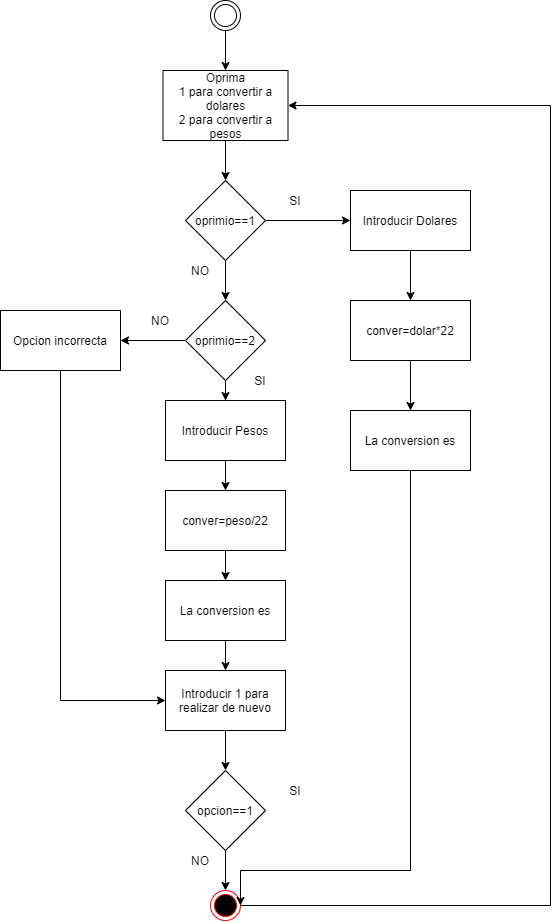

The diagram above was exported from draw.io. Its source (the exported page's mxGraphModel, read from the mxfile embedded in the PNG):
<mxGraphModel dx="657" dy="1161" grid="1" gridSize="10" guides="1" tooltips="1" connect="1" arrows="1" fold="1" page="1" pageScale="1" pageWidth="827" pageHeight="1169" math="0" shadow="0">
  <root>
    <mxCell id="WIyWlLk6GJQsqaUBKTNV-0" />
    <mxCell id="WIyWlLk6GJQsqaUBKTNV-1" parent="WIyWlLk6GJQsqaUBKTNV-0" />
    <mxCell id="iXVWl0000OHICkHjcafD-0" value="" style="ellipse;html=1;shape=endState;fillColor=#000000;strokeColor=#ff0000;" vertex="1" parent="WIyWlLk6GJQsqaUBKTNV-1">
      <mxGeometry x="400" y="1060" width="30" height="30" as="geometry" />
    </mxCell>
    <mxCell id="iXVWl0000OHICkHjcafD-3" value="" style="edgeStyle=orthogonalEdgeStyle;rounded=0;orthogonalLoop=1;jettySize=auto;html=1;" edge="1" parent="WIyWlLk6GJQsqaUBKTNV-1" source="iXVWl0000OHICkHjcafD-1" target="iXVWl0000OHICkHjcafD-2">
      <mxGeometry relative="1" as="geometry" />
    </mxCell>
    <mxCell id="iXVWl0000OHICkHjcafD-1" value="" style="ellipse;shape=doubleEllipse;html=1;dashed=0;whitespace=wrap;aspect=fixed;" vertex="1" parent="WIyWlLk6GJQsqaUBKTNV-1">
      <mxGeometry x="400" y="170" width="30" height="30" as="geometry" />
    </mxCell>
    <mxCell id="iXVWl0000OHICkHjcafD-71" style="edgeStyle=orthogonalEdgeStyle;rounded=0;orthogonalLoop=1;jettySize=auto;html=1;" edge="1" parent="WIyWlLk6GJQsqaUBKTNV-1" source="iXVWl0000OHICkHjcafD-2" target="iXVWl0000OHICkHjcafD-70">
      <mxGeometry relative="1" as="geometry" />
    </mxCell>
    <mxCell id="iXVWl0000OHICkHjcafD-2" value="Oprima&lt;br&gt;1 para convertir a dolares&lt;br&gt;2 para convertir a pesos" style="rounded=0;whiteSpace=wrap;html=1;" vertex="1" parent="WIyWlLk6GJQsqaUBKTNV-1">
      <mxGeometry x="352.5" y="240" width="125" height="70" as="geometry" />
    </mxCell>
    <mxCell id="iXVWl0000OHICkHjcafD-32" value="" style="edgeStyle=orthogonalEdgeStyle;rounded=0;orthogonalLoop=1;jettySize=auto;html=1;" edge="1" parent="WIyWlLk6GJQsqaUBKTNV-1" source="iXVWl0000OHICkHjcafD-29" target="iXVWl0000OHICkHjcafD-31">
      <mxGeometry relative="1" as="geometry" />
    </mxCell>
    <mxCell id="iXVWl0000OHICkHjcafD-29" value="Introducir 1 para realizar de nuevo" style="rounded=0;whiteSpace=wrap;html=1;" vertex="1" parent="WIyWlLk6GJQsqaUBKTNV-1">
      <mxGeometry x="355" y="840" width="120" height="60" as="geometry" />
    </mxCell>
    <mxCell id="iXVWl0000OHICkHjcafD-35" style="edgeStyle=orthogonalEdgeStyle;rounded=0;orthogonalLoop=1;jettySize=auto;html=1;" edge="1" parent="WIyWlLk6GJQsqaUBKTNV-1" source="iXVWl0000OHICkHjcafD-31" target="iXVWl0000OHICkHjcafD-0">
      <mxGeometry relative="1" as="geometry" />
    </mxCell>
    <mxCell id="iXVWl0000OHICkHjcafD-37" style="edgeStyle=orthogonalEdgeStyle;rounded=0;orthogonalLoop=1;jettySize=auto;html=1;entryX=1;entryY=0.5;entryDx=0;entryDy=0;exitX=1;exitY=0.5;exitDx=0;exitDy=0;" edge="1" parent="WIyWlLk6GJQsqaUBKTNV-1" source="iXVWl0000OHICkHjcafD-0" target="iXVWl0000OHICkHjcafD-2">
      <mxGeometry relative="1" as="geometry">
        <Array as="points">
          <mxPoint x="740" y="1075" />
          <mxPoint x="740" y="275" />
        </Array>
      </mxGeometry>
    </mxCell>
    <mxCell id="iXVWl0000OHICkHjcafD-31" value="opcion==1" style="rhombus;whiteSpace=wrap;html=1;" vertex="1" parent="WIyWlLk6GJQsqaUBKTNV-1">
      <mxGeometry x="375" y="940" width="80" height="80" as="geometry" />
    </mxCell>
    <mxCell id="iXVWl0000OHICkHjcafD-38" value="SI" style="text;html=1;strokeColor=none;fillColor=none;align=center;verticalAlign=middle;whiteSpace=wrap;rounded=0;" vertex="1" parent="WIyWlLk6GJQsqaUBKTNV-1">
      <mxGeometry x="465" y="950" width="40" height="20" as="geometry" />
    </mxCell>
    <mxCell id="iXVWl0000OHICkHjcafD-39" value="NO" style="text;html=1;strokeColor=none;fillColor=none;align=center;verticalAlign=middle;whiteSpace=wrap;rounded=0;" vertex="1" parent="WIyWlLk6GJQsqaUBKTNV-1">
      <mxGeometry x="370" y="1020" width="40" height="20" as="geometry" />
    </mxCell>
    <mxCell id="iXVWl0000OHICkHjcafD-47" style="edgeStyle=orthogonalEdgeStyle;rounded=0;orthogonalLoop=1;jettySize=auto;html=1;entryX=0;entryY=0.5;entryDx=0;entryDy=0;exitX=0.5;exitY=1;exitDx=0;exitDy=0;" edge="1" parent="WIyWlLk6GJQsqaUBKTNV-1" source="iXVWl0000OHICkHjcafD-76" target="iXVWl0000OHICkHjcafD-29">
      <mxGeometry relative="1" as="geometry">
        <mxPoint x="250" y="510" as="sourcePoint" />
        <Array as="points">
          <mxPoint x="250" y="530" />
          <mxPoint x="250" y="1000" />
        </Array>
      </mxGeometry>
    </mxCell>
    <mxCell id="iXVWl0000OHICkHjcafD-73" value="" style="edgeStyle=orthogonalEdgeStyle;rounded=0;orthogonalLoop=1;jettySize=auto;html=1;" edge="1" parent="WIyWlLk6GJQsqaUBKTNV-1" source="iXVWl0000OHICkHjcafD-70" target="iXVWl0000OHICkHjcafD-72">
      <mxGeometry relative="1" as="geometry" />
    </mxCell>
    <mxCell id="iXVWl0000OHICkHjcafD-82" style="edgeStyle=orthogonalEdgeStyle;rounded=0;orthogonalLoop=1;jettySize=auto;html=1;" edge="1" parent="WIyWlLk6GJQsqaUBKTNV-1" source="iXVWl0000OHICkHjcafD-70" target="iXVWl0000OHICkHjcafD-81">
      <mxGeometry relative="1" as="geometry" />
    </mxCell>
    <mxCell id="iXVWl0000OHICkHjcafD-70" value="oprimio==1" style="rhombus;whiteSpace=wrap;html=1;" vertex="1" parent="WIyWlLk6GJQsqaUBKTNV-1">
      <mxGeometry x="375" y="350" width="80" height="80" as="geometry" />
    </mxCell>
    <mxCell id="iXVWl0000OHICkHjcafD-77" style="edgeStyle=orthogonalEdgeStyle;rounded=0;orthogonalLoop=1;jettySize=auto;html=1;" edge="1" parent="WIyWlLk6GJQsqaUBKTNV-1" source="iXVWl0000OHICkHjcafD-72" target="iXVWl0000OHICkHjcafD-76">
      <mxGeometry relative="1" as="geometry" />
    </mxCell>
    <mxCell id="iXVWl0000OHICkHjcafD-84" style="edgeStyle=orthogonalEdgeStyle;rounded=0;orthogonalLoop=1;jettySize=auto;html=1;entryX=0.5;entryY=0;entryDx=0;entryDy=0;" edge="1" parent="WIyWlLk6GJQsqaUBKTNV-1" source="iXVWl0000OHICkHjcafD-72" target="iXVWl0000OHICkHjcafD-83">
      <mxGeometry relative="1" as="geometry" />
    </mxCell>
    <mxCell id="iXVWl0000OHICkHjcafD-72" value="oprimio==2" style="rhombus;whiteSpace=wrap;html=1;" vertex="1" parent="WIyWlLk6GJQsqaUBKTNV-1">
      <mxGeometry x="375" y="470" width="80" height="80" as="geometry" />
    </mxCell>
    <mxCell id="iXVWl0000OHICkHjcafD-76" value="Opcion incorrecta" style="rounded=0;whiteSpace=wrap;html=1;" vertex="1" parent="WIyWlLk6GJQsqaUBKTNV-1">
      <mxGeometry x="190" y="480" width="120" height="60" as="geometry" />
    </mxCell>
    <mxCell id="iXVWl0000OHICkHjcafD-78" value="NO" style="text;html=1;strokeColor=none;fillColor=none;align=center;verticalAlign=middle;whiteSpace=wrap;rounded=0;" vertex="1" parent="WIyWlLk6GJQsqaUBKTNV-1">
      <mxGeometry x="330" y="480" width="40" height="20" as="geometry" />
    </mxCell>
    <mxCell id="iXVWl0000OHICkHjcafD-80" value="NO" style="text;html=1;strokeColor=none;fillColor=none;align=center;verticalAlign=middle;whiteSpace=wrap;rounded=0;" vertex="1" parent="WIyWlLk6GJQsqaUBKTNV-1">
      <mxGeometry x="370" y="430" width="40" height="20" as="geometry" />
    </mxCell>
    <mxCell id="iXVWl0000OHICkHjcafD-86" value="" style="edgeStyle=orthogonalEdgeStyle;rounded=0;orthogonalLoop=1;jettySize=auto;html=1;" edge="1" parent="WIyWlLk6GJQsqaUBKTNV-1" source="iXVWl0000OHICkHjcafD-81" target="iXVWl0000OHICkHjcafD-85">
      <mxGeometry relative="1" as="geometry" />
    </mxCell>
    <mxCell id="iXVWl0000OHICkHjcafD-81" value="&lt;span&gt;Introducir Dolares&lt;/span&gt;" style="rounded=0;whiteSpace=wrap;html=1;" vertex="1" parent="WIyWlLk6GJQsqaUBKTNV-1">
      <mxGeometry x="540" y="360" width="120" height="60" as="geometry" />
    </mxCell>
    <mxCell id="iXVWl0000OHICkHjcafD-88" value="" style="edgeStyle=orthogonalEdgeStyle;rounded=0;orthogonalLoop=1;jettySize=auto;html=1;" edge="1" parent="WIyWlLk6GJQsqaUBKTNV-1" source="iXVWl0000OHICkHjcafD-85" target="iXVWl0000OHICkHjcafD-87">
      <mxGeometry relative="1" as="geometry" />
    </mxCell>
    <mxCell id="iXVWl0000OHICkHjcafD-85" value="&lt;span&gt;conver=dolar*22&lt;/span&gt;" style="rounded=0;whiteSpace=wrap;html=1;" vertex="1" parent="WIyWlLk6GJQsqaUBKTNV-1">
      <mxGeometry x="540" y="470" width="120" height="60" as="geometry" />
    </mxCell>
    <mxCell id="iXVWl0000OHICkHjcafD-97" style="edgeStyle=orthogonalEdgeStyle;rounded=0;orthogonalLoop=1;jettySize=auto;html=1;entryX=1;entryY=0.5;entryDx=0;entryDy=0;" edge="1" parent="WIyWlLk6GJQsqaUBKTNV-1" source="iXVWl0000OHICkHjcafD-87" target="iXVWl0000OHICkHjcafD-0">
      <mxGeometry relative="1" as="geometry">
        <Array as="points">
          <mxPoint x="600" y="1040" />
          <mxPoint x="430" y="1040" />
        </Array>
      </mxGeometry>
    </mxCell>
    <mxCell id="iXVWl0000OHICkHjcafD-87" value="&lt;span&gt;La conversion es&lt;/span&gt;" style="rounded=0;whiteSpace=wrap;html=1;" vertex="1" parent="WIyWlLk6GJQsqaUBKTNV-1">
      <mxGeometry x="540" y="580" width="120" height="60" as="geometry" />
    </mxCell>
    <mxCell id="iXVWl0000OHICkHjcafD-93" style="edgeStyle=orthogonalEdgeStyle;rounded=0;orthogonalLoop=1;jettySize=auto;html=1;entryX=0.5;entryY=0;entryDx=0;entryDy=0;" edge="1" parent="WIyWlLk6GJQsqaUBKTNV-1" source="iXVWl0000OHICkHjcafD-83" target="iXVWl0000OHICkHjcafD-90">
      <mxGeometry relative="1" as="geometry" />
    </mxCell>
    <mxCell id="iXVWl0000OHICkHjcafD-83" value="&lt;span&gt;Introducir Pesos&lt;br&gt;&lt;/span&gt;" style="rounded=0;whiteSpace=wrap;html=1;" vertex="1" parent="WIyWlLk6GJQsqaUBKTNV-1">
      <mxGeometry x="355" y="570" width="120" height="60" as="geometry" />
    </mxCell>
    <mxCell id="iXVWl0000OHICkHjcafD-89" value="" style="edgeStyle=orthogonalEdgeStyle;rounded=0;orthogonalLoop=1;jettySize=auto;html=1;" edge="1" parent="WIyWlLk6GJQsqaUBKTNV-1" source="iXVWl0000OHICkHjcafD-90" target="iXVWl0000OHICkHjcafD-91">
      <mxGeometry relative="1" as="geometry" />
    </mxCell>
    <mxCell id="iXVWl0000OHICkHjcafD-90" value="&lt;span&gt;conver=peso/22&lt;/span&gt;" style="rounded=0;whiteSpace=wrap;html=1;" vertex="1" parent="WIyWlLk6GJQsqaUBKTNV-1">
      <mxGeometry x="355" y="660" width="120" height="60" as="geometry" />
    </mxCell>
    <mxCell id="iXVWl0000OHICkHjcafD-94" style="edgeStyle=orthogonalEdgeStyle;rounded=0;orthogonalLoop=1;jettySize=auto;html=1;" edge="1" parent="WIyWlLk6GJQsqaUBKTNV-1" source="iXVWl0000OHICkHjcafD-91" target="iXVWl0000OHICkHjcafD-29">
      <mxGeometry relative="1" as="geometry" />
    </mxCell>
    <mxCell id="iXVWl0000OHICkHjcafD-91" value="&lt;span&gt;La conversion es&lt;/span&gt;" style="rounded=0;whiteSpace=wrap;html=1;" vertex="1" parent="WIyWlLk6GJQsqaUBKTNV-1">
      <mxGeometry x="355" y="750" width="120" height="60" as="geometry" />
    </mxCell>
    <mxCell id="iXVWl0000OHICkHjcafD-95" value="SI" style="text;html=1;strokeColor=none;fillColor=none;align=center;verticalAlign=middle;whiteSpace=wrap;rounded=0;" vertex="1" parent="WIyWlLk6GJQsqaUBKTNV-1">
      <mxGeometry x="465" y="360" width="40" height="20" as="geometry" />
    </mxCell>
    <mxCell id="iXVWl0000OHICkHjcafD-96" value="SI" style="text;html=1;strokeColor=none;fillColor=none;align=center;verticalAlign=middle;whiteSpace=wrap;rounded=0;" vertex="1" parent="WIyWlLk6GJQsqaUBKTNV-1">
      <mxGeometry x="430" y="540" width="40" height="20" as="geometry" />
    </mxCell>
  </root>
</mxGraphModel>